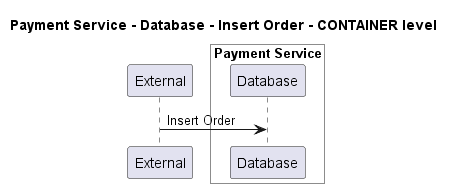

The diagram above was rendered by PlantUML. Its source (embedded in the PNG):
@startuml
!pragma layout smetana

title Payment Service - Database - Insert Order - CONTAINER level

participant "External" as C4InterFlow.SoftwareSystems.ExternalSystem

box "Payment Service" #White
    participant "Database" as ECommercePlatform.SoftwareSystems.PaymentService.Containers.Database
end box


C4InterFlow.SoftwareSystems.ExternalSystem -> ECommercePlatform.SoftwareSystems.PaymentService.Containers.Database : Insert Order


@enduml